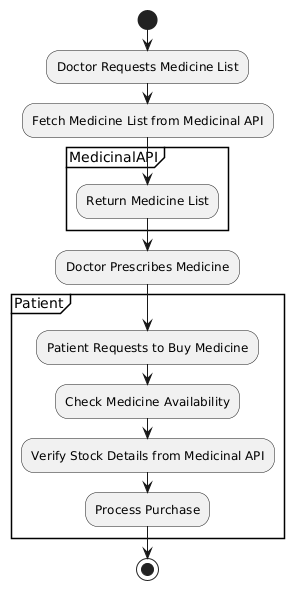

The diagram above was rendered by PlantUML. Its source (embedded in the PNG):
@startuml
' --- ACTIVITY DIAGRAM FOR MEDICINE AND PRESCRIPTION MANAGEMENT ---

start

:Doctor Requests Medicine List;
:Fetch Medicine List from Medicinal API;

partition MedicinalAPI {
    :Return Medicine List;
}

:Doctor Prescribes Medicine;

partition Patient {
    :Patient Requests to Buy Medicine;
    :Check Medicine Availability;
    :Verify Stock Details from Medicinal API;
    :Process Purchase;
}

stop
@enduml